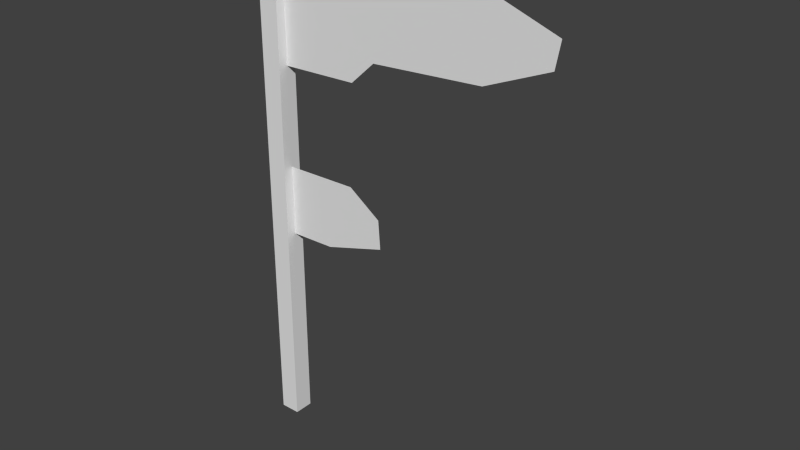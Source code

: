 # Source: flag_6.blend  (saved by Blender 2.72.0; exported with 4.5.12 LTS)
import bpy
from mathutils import Matrix  # noqa: F401  (used for matrix-valued properties, if any)

bpy.ops.wm.read_factory_settings(use_empty=True)
scene = bpy.context.scene
scene.name = 'Scene'

# ---- collections
col_collection_1 = bpy.data.collections.new('Collection 1'); scene.collection.children.link(col_collection_1)

# ---- world
world_world = bpy.data.worlds.new('World'); scene.world = world_world
world_world.color = (0.05088, 0.05088, 0.05088)
world_world.use_sun_shadow = False
world_world.sun_shadow_jitter_overblur = 0.0
world_world.cycles.sampling_method = 'MANUAL'
world_world.cycles.sample_map_resolution = 256

# ---- meshes
me_plane = bpy.data.meshes.new('Plane')
me_plane.from_pydata([(4.62, -1.032, 3.831e-09), (4.62, 0.9993, 8.14e-11), (8.548, -1.001, 1.161e-08), (9.787, -0.5895, 8.285e-08), (9.456, 0.9993, 1.161e-08), (15.42, -0.4811, 6.973e-08), (10.71, 1.544, -1.148e-07), (18.65, -0.0006728, 1.161e-08), (18.89, 0.4683, 1.536e-08), (3.611, 0.9683, 0.4928), (3.611, -7.881, 0.4928), (4.62, -7.881, 0.4928), (4.62, 1.402, 0.4928), (3.971, 1.464, 0.4928), (3.611, 0.9683, -0.499), (3.611, -7.881, -0.499), (4.62, -7.881, -0.499), (4.62, 1.402, -0.499), (3.971, 1.464, -0.499), (14.8, 1.006, -4.971e-08), (13.24, 1.507, -2.135e-08), (8.337, -2.819, 0.0005033), (6.94, -4.1, 0.0005034), (10.08, -3.765, 0.0005034), (9.977, -3.241, 0.0005033), (4.607, -2.836, 0.0009264), (4.607, -4.118, 0.0009265)], [], [(1, 0, 2, 3, 5, 7, 8, 19, 20, 6, 4), (9, 10, 11, 12, 13), (12, 17, 18, 13), (10, 15, 16, 11), (15, 14, 18, 17, 16), (11, 16, 17, 12), (14, 15, 10, 9), (18, 14, 9, 13), (26, 25, 21, 24, 23, 22)])
me_plane.use_remesh_preserve_volume = False
me_plane.use_remesh_preserve_attributes = False
me_plane.use_mirror_vertex_groups = False
me_plane.update()

# ---- objects
ob_plane = bpy.data.objects.new('Plane', me_plane)

# ---- transforms, parenting, visibility, modifiers, constraints
ob_plane.location = (-4.096, 0.0, 21.92)
ob_plane.rotation_euler = (1.571, -0.0, 0.0)
ob_plane.scale = (1.0, 2.768, 1.0)
ob_plane.lineart.crease_threshold = 0.0

# ---- collection membership
col_collection_1.objects.link(ob_plane)

# ---- scene / render settings (as saved in the file)
scene.frame_start = 1; scene.frame_end = 250; scene.frame_set(1)
scene.render.engine = 'BLENDER_EEVEE_NEXT'
scene.render.resolution_percentage = 50
scene.render.dither_intensity = 0.0
scene.cycles.use_denoising = False
scene.cycles.samples = 10
scene.cycles.sampling_pattern = 'TABULATED_SOBOL'
scene.cycles.light_sampling_threshold = 0.0
scene.cycles.use_adaptive_sampling = False
scene.cycles.use_light_tree = False
scene.cycles.blur_glossy = 0.0
scene.cycles.pixel_filter_type = 'GAUSSIAN'
scene.cycles.sample_clamp_indirect = 0.0
scene.view_settings.view_transform = 'Standard'
bpy.context.view_layer.update()

# ---- added for rendering (the .blend has no active camera and no usable light): camera, sun
cam_auto = bpy.data.cameras.new('AutoCamera')
cam_auto.lens = 50.0
cam_auto.sensor_width = 36.0
cam_auto.clip_end = 1000.0
ob_auto_camera = bpy.data.objects.new('AutoCamera', cam_auto)
scene.collection.objects.link(ob_auto_camera)
ob_auto_camera.location = (35.1418, -33.5818, 35.5384)
ob_auto_camera.rotation_euler = (1.09748, -7.21219e-08, 0.694738)
scene.camera = ob_auto_camera
light_auto_sun = bpy.data.lights.new('AutoSun', 'SUN')
light_auto_sun.energy = 3.0
light_auto_sun.angle = 0.0523599
ob_auto_sun = bpy.data.objects.new('AutoSun', light_auto_sun)
scene.collection.objects.link(ob_auto_sun)
ob_auto_sun.rotation_euler = (0.872665, 0.174533, 0.523599)
bpy.context.view_layer.update()
